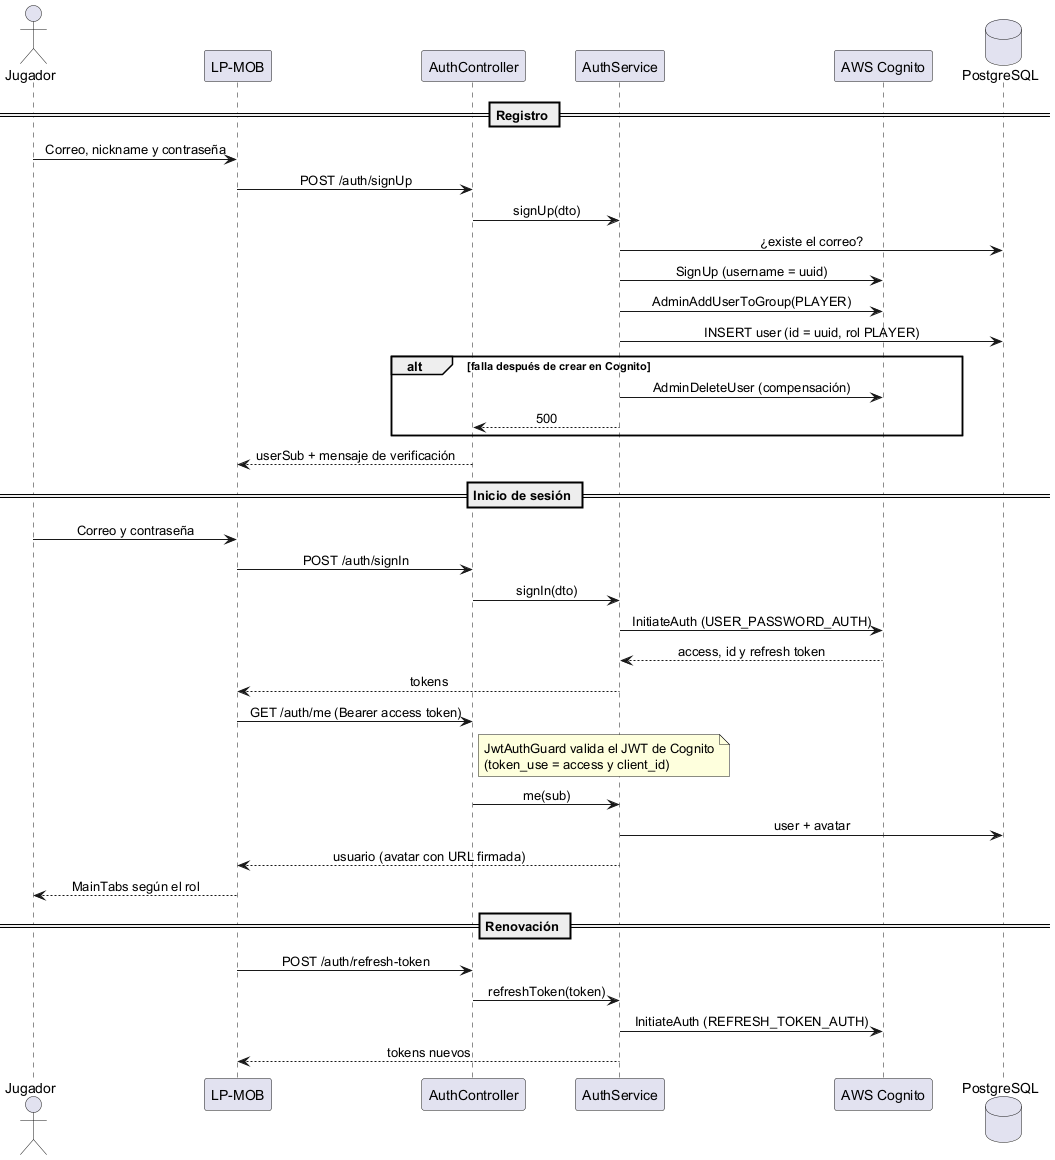

The diagram above was rendered by PlantUML. Its source (embedded in the PNG):
@startuml
!pragma layout smetana
' Registro, inicio de sesión y carga del usuario.
' Fuente: modules/auth (AuthController, AuthService, JwtStrategy).
skinparam sequenceMessageAlign center
skinparam ParticipantPadding 20
skinparam BoxPadding 10

actor "Jugador" as Player
participant "LP-MOB" as Mobile
participant "AuthController" as AuthController
participant "AuthService" as AuthService
participant "AWS Cognito" as Cognito
database "PostgreSQL" as DB

== Registro ==
Player -> Mobile: Correo, nickname y contraseña
Mobile -> AuthController: POST /auth/signUp
AuthController -> AuthService: signUp(dto)
AuthService -> DB: ¿existe el correo?
AuthService -> Cognito: SignUp (username = uuid)
AuthService -> Cognito: AdminAddUserToGroup(PLAYER)
AuthService -> DB: INSERT user (id = uuid, rol PLAYER)
alt falla después de crear en Cognito
  AuthService -> Cognito: AdminDeleteUser (compensación)
  AuthService --> AuthController: 500
end
AuthController --> Mobile: userSub + mensaje de verificación

== Inicio de sesión ==
Player -> Mobile: Correo y contraseña
Mobile -> AuthController: POST /auth/signIn
AuthController -> AuthService: signIn(dto)
AuthService -> Cognito: InitiateAuth (USER_PASSWORD_AUTH)
Cognito --> AuthService: access, id y refresh token
AuthService --> Mobile: tokens
Mobile -> AuthController: GET /auth/me (Bearer access token)
note right of AuthController: JwtAuthGuard valida el JWT de Cognito\n(token_use = access y client_id)
AuthController -> AuthService: me(sub)
AuthService -> DB: user + avatar
AuthService --> Mobile: usuario (avatar con URL firmada)
Mobile --> Player: MainTabs según el rol

== Renovación ==
Mobile -> AuthController: POST /auth/refresh-token
AuthController -> AuthService: refreshToken(token)
AuthService -> Cognito: InitiateAuth (REFRESH_TOKEN_AUTH)
AuthService --> Mobile: tokens nuevos

@enduml